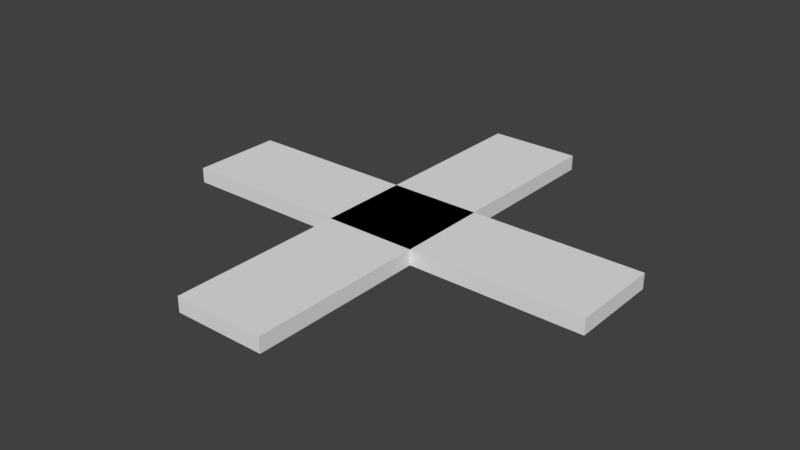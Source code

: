 # Source: X_.blend  (saved by Blender 2.79.0; exported with 4.5.12 LTS)
import bpy
from mathutils import Matrix  # noqa: F401  (used for matrix-valued properties, if any)

bpy.ops.wm.read_factory_settings(use_empty=True)
scene = bpy.context.scene
scene.name = 'Scene'

# ---- collections
col_collection_1 = bpy.data.collections.new('Collection 1'); scene.collection.children.link(col_collection_1)

# ---- world
world_world = bpy.data.worlds.new('World'); scene.world = world_world
world_world.color = (0.05088, 0.05088, 0.05088)
world_world.use_sun_shadow = False
world_world.sun_shadow_jitter_overblur = 0.0
world_world.cycles.sampling_method = 'MANUAL'

# ---- meshes
me_plane_001 = bpy.data.meshes.new('Plane.001')
me_plane_001.from_pydata([(-2.082, -0.421, 0.0), (2.016, -0.421, 0.0), (-2.082, 0.4436, 0.0), (2.016, 0.4436, 0.0)], [], [(0, 1, 3, 2)])
_uv = me_plane_001.uv_layers.new(name='UVMap')
_uv.uv.foreach_set('vector', [7.583e-07, 1.0, 0.0, 0.0, 1.0, 0.0, 1.0, 1.0])
me_plane_001.use_remesh_preserve_volume = False
me_plane_001.use_remesh_preserve_attributes = False
me_plane_001.use_mirror_vertex_groups = False
me_plane_001.update()
me_plane = bpy.data.meshes.new('Plane')
me_plane.from_pydata([(-2.058, -0.421, 0.0), (2.047, -0.421, 0.0), (-2.058, 0.4436, 0.0), (2.047, 0.4436, 0.0)], [], [(0, 1, 3, 2)])
_uv = me_plane.uv_layers.new(name='UVMap')
_uv.uv.foreach_set('vector', [4.589e-05, 4.589e-05, 1.0, 4.591e-05, 1.0, 0.2107, 4.589e-05, 0.2107])
me_plane.use_remesh_preserve_volume = False
me_plane.use_remesh_preserve_attributes = False
me_plane.use_mirror_vertex_groups = False
me_plane.update()

# ---- objects
ob_plane_001 = bpy.data.objects.new('Plane.001', me_plane_001)
ob_plane = bpy.data.objects.new('Plane', me_plane)

# ---- transforms, parenting, visibility, modifiers, constraints
ob_plane_001.location = (0.0, 0.0, 0.1812)
ob_plane_001.rotation_euler = (0.0, -0.0, 1.571)
ob_plane_001.lineart.crease_threshold = 0.0
_m = ob_plane_001.modifiers.new('Solidify', 'SOLIDIFY')
_m.thickness = 0.144
_m.nonmanifold_thickness_mode = 'FIXED'
_m.nonmanifold_merge_threshold = 0.0003
ob_plane.parent = ob_plane_001
ob_plane.matrix_parent_inverse = Matrix(((-4.371e-08, 1.0, 0.0, 0.0), (-1.0, -4.371e-08, 0.0, 0.0), (0.0, 0.0, 1.0, -0.1812), (0.0, 0.0, 0.0, 1.0)))
ob_plane.location = (0.0, 0.0, 0.1812)
ob_plane.lineart.crease_threshold = 0.0
_m = ob_plane.modifiers.new('Solidify', 'SOLIDIFY')
_m.thickness = 0.144
_m.nonmanifold_thickness_mode = 'FIXED'
_m.nonmanifold_merge_threshold = 0.0003

# ---- collection membership
col_collection_1.objects.link(ob_plane_001)
col_collection_1.objects.link(ob_plane)

# ---- scene / render settings (as saved in the file)
scene.frame_start = 1; scene.frame_end = 250; scene.frame_set(1)
scene.render.engine = 'BLENDER_EEVEE_NEXT'
scene.render.resolution_percentage = 50
scene.render.dither_intensity = 0.0
scene.cycles.use_denoising = False
scene.cycles.samples = 128
scene.cycles.sampling_pattern = 'TABULATED_SOBOL'
scene.cycles.use_adaptive_sampling = False
scene.cycles.use_light_tree = False
scene.cycles.blur_glossy = 0.0
scene.cycles.sample_clamp_indirect = 0.0
scene.view_settings.view_transform = 'Standard'
bpy.context.view_layer.update()

# ---- added for rendering (the .blend has no active camera and no usable light): camera, sun
cam_auto = bpy.data.cameras.new('AutoCamera')
cam_auto.lens = 50.0
cam_auto.sensor_width = 36.0
cam_auto.clip_end = 1000.0
ob_auto_camera = bpy.data.objects.new('AutoCamera', cam_auto)
scene.collection.objects.link(ob_auto_camera)
ob_auto_camera.location = (5.36242, -6.47486, 4.40349)
ob_auto_camera.rotation_euler = (1.09748, -7.21219e-08, 0.694738)
scene.camera = ob_auto_camera
light_auto_sun = bpy.data.lights.new('AutoSun', 'SUN')
light_auto_sun.energy = 3.0
light_auto_sun.angle = 0.0523599
ob_auto_sun = bpy.data.objects.new('AutoSun', light_auto_sun)
scene.collection.objects.link(ob_auto_sun)
ob_auto_sun.rotation_euler = (0.872665, 0.174533, 0.523599)
bpy.context.view_layer.update()
